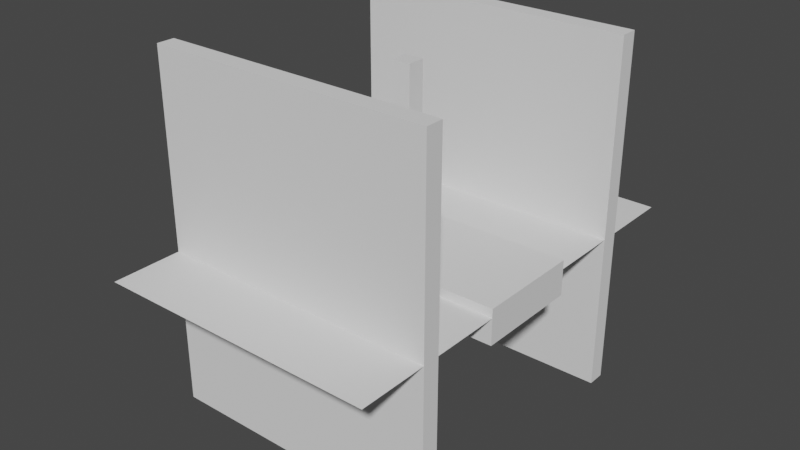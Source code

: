 # Source: 16_0.blend  (saved by Blender 2.92.15; exported with 4.5.12 LTS)
import bpy
from mathutils import Matrix  # noqa: F401  (used for matrix-valued properties, if any)

bpy.ops.wm.read_factory_settings(use_empty=True)
scene = bpy.context.scene
scene.name = 'Scene'

# ---- collections
col_collection = bpy.data.collections.new('Collection'); scene.collection.children.link(col_collection)

# ---- world
world_world = bpy.data.worlds.new('World'); scene.world = world_world
world_world.use_nodes = True; world_world.node_tree.nodes.clear()
_N = world_world.node_tree.nodes; _L = world_world.node_tree.links
n0 = _N.new('ShaderNodeOutputWorld'); n0.name = 'World Output'; n0.location = (300, 300)
n1 = _N.new('ShaderNodeBackground'); n1.name = 'Background'; n1.location = (10, 300)
n1.inputs[0].default_value = (0.05088, 0.05088, 0.05088, 1.0)
_L.new(n1.outputs[0], n0.inputs[0])
n0.is_active_output = True
world_world.color = (0.05088, 0.05088, 0.05088)
world_world.use_sun_shadow = False
world_world.sun_shadow_jitter_overblur = 0.0

# ---- meshes
me_plane_018 = bpy.data.meshes.new('Plane.018')
me_plane_018.from_pydata([(-1.0, -1.0, 0.0), (1.0, -1.0, 0.0), (-1.0, 1.0, 0.0), (1.0, 1.0, 0.0)], [], [(0, 1, 3, 2)])
_uv = me_plane_018.uv_layers.new(name='UVMap')
_uv.uv.foreach_set('vector', [0.0, 0.0, 1.0, 0.0, 1.0, 1.0, 0.0, 1.0])
me_plane_018.use_remesh_fix_poles = True
me_plane_018.use_remesh_preserve_attributes = False
me_plane_018.use_mirror_vertex_groups = False
me_plane_018.update()
me_cube_064 = bpy.data.meshes.new('Cube.064')
me_cube_064.from_pydata([(-8.0, -3.0, -0.1), (-8.0, -3.0, 0.1), (-8.0, 3.0, -0.1), (-8.0, 3.0, 0.1), (8.0, -3.0, -0.1), (8.0, -3.0, 0.1), (8.0, 3.0, -0.1), (8.0, 3.0, 0.1)], [], [(0, 1, 3, 2), (2, 3, 7, 6), (6, 7, 5, 4), (4, 5, 1, 0), (2, 6, 4, 0), (7, 3, 1, 5)])
_uv = me_cube_064.uv_layers.new(name='UVMap')
_uv.uv.foreach_set('vector', [0.375, 0.0, 0.625, 0.0, 0.625, 0.25, 0.375, 0.25, 0.375, 0.25, 0.625, 0.25, 0.625, 0.5, 0.375, 0.5, 0.375, 0.5, 0.625, 0.5, 0.625, 0.75, 0.375, 0.75, 0.375, 0.75, 0.625, 0.75, 0.625, 1.0, 0.375, 1.0, 0.125, 0.5, 0.375, 0.5, 0.375, 0.75, 0.125, 0.75, 0.625, 0.5, 0.875, 0.5, 0.875, 0.75, 0.625, 0.75])
me_cube_064.use_remesh_fix_poles = True
me_cube_064.use_remesh_preserve_attributes = False
me_cube_064.use_mirror_vertex_groups = False
me_cube_064.update()
me_cube_065 = bpy.data.meshes.new('Cube.065')
me_cube_065.from_pydata([(-8.0, -0.1, -10.0), (-8.0, -0.1, 10.0), (-8.0, 0.1, -10.0), (-8.0, 0.1, 10.0), (8.0, -0.1, -10.0), (8.0, -0.1, 10.0), (8.0, 0.1, -10.0), (8.0, 0.1, 10.0)], [], [(0, 1, 3, 2), (2, 3, 7, 6), (6, 7, 5, 4), (4, 5, 1, 0), (2, 6, 4, 0), (7, 3, 1, 5)])
_uv = me_cube_065.uv_layers.new(name='UVMap')
_uv.uv.foreach_set('vector', [0.375, 0.0, 0.625, 0.0, 0.625, 0.25, 0.375, 0.25, 0.375, 0.25, 0.625, 0.25, 0.625, 0.5, 0.375, 0.5, 0.375, 0.5, 0.625, 0.5, 0.625, 0.75, 0.375, 0.75, 0.375, 0.75, 0.625, 0.75, 0.625, 1.0, 0.375, 1.0, 0.125, 0.5, 0.375, 0.5, 0.375, 0.75, 0.125, 0.75, 0.625, 0.5, 0.875, 0.5, 0.875, 0.75, 0.625, 0.75])
me_cube_065.use_remesh_fix_poles = True
me_cube_065.use_remesh_preserve_attributes = False
me_cube_065.use_mirror_vertex_groups = False
me_cube_065.update()
me_cube_066 = bpy.data.meshes.new('Cube.066')
me_cube_066.from_pydata([(-8.0, -0.1, -10.0), (-8.0, -0.1, 10.0), (-8.0, 0.1, -10.0), (-8.0, 0.1, 10.0), (8.0, -0.1, -10.0), (8.0, -0.1, 10.0), (8.0, 0.1, -10.0), (8.0, 0.1, 10.0)], [], [(0, 1, 3, 2), (2, 3, 7, 6), (6, 7, 5, 4), (4, 5, 1, 0), (2, 6, 4, 0), (7, 3, 1, 5)])
_uv = me_cube_066.uv_layers.new(name='UVMap')
_uv.uv.foreach_set('vector', [0.375, 0.0, 0.625, 0.0, 0.625, 0.25, 0.375, 0.25, 0.375, 0.25, 0.625, 0.25, 0.625, 0.5, 0.375, 0.5, 0.375, 0.5, 0.625, 0.5, 0.625, 0.75, 0.375, 0.75, 0.375, 0.75, 0.625, 0.75, 0.625, 1.0, 0.375, 1.0, 0.125, 0.5, 0.375, 0.5, 0.375, 0.75, 0.125, 0.75, 0.625, 0.5, 0.875, 0.5, 0.875, 0.75, 0.625, 0.75])
me_cube_066.use_remesh_fix_poles = True
me_cube_066.use_remesh_preserve_attributes = False
me_cube_066.use_mirror_vertex_groups = False
me_cube_066.update()
me_cube_067 = bpy.data.meshes.new('Cube.067')
me_cube_067.from_pydata([(-8.0, -3.0, -0.1), (-8.0, -3.0, 0.1), (-8.0, 3.0, -0.1), (-8.0, 3.0, 0.1), (8.0, -3.0, -0.1), (8.0, -3.0, 0.1), (8.0, 3.0, -0.1), (8.0, 3.0, 0.1)], [], [(0, 1, 3, 2), (2, 3, 7, 6), (6, 7, 5, 4), (4, 5, 1, 0), (2, 6, 4, 0), (7, 3, 1, 5)])
_uv = me_cube_067.uv_layers.new(name='UVMap')
_uv.uv.foreach_set('vector', [0.375, 0.0, 0.625, 0.0, 0.625, 0.25, 0.375, 0.25, 0.375, 0.25, 0.625, 0.25, 0.625, 0.5, 0.375, 0.5, 0.375, 0.5, 0.625, 0.5, 0.625, 0.75, 0.375, 0.75, 0.375, 0.75, 0.625, 0.75, 0.625, 1.0, 0.375, 1.0, 0.125, 0.5, 0.375, 0.5, 0.375, 0.75, 0.125, 0.75, 0.625, 0.5, 0.875, 0.5, 0.875, 0.75, 0.625, 0.75])
me_cube_067.use_remesh_fix_poles = True
me_cube_067.use_remesh_preserve_attributes = False
me_cube_067.use_mirror_vertex_groups = False
me_cube_067.update()

# ---- objects
ob_empty = bpy.data.objects.new('empty', None)
ob_empty_001 = bpy.data.objects.new('empty.001', None)
ob_empty_002 = bpy.data.objects.new('empty.002', None)
ob_plane = bpy.data.objects.new('Plane', me_plane_018)
ob_cube = bpy.data.objects.new('Cube', me_cube_064)
ob_cube_001 = bpy.data.objects.new('Cube.001', me_cube_065)
ob_cube_002 = bpy.data.objects.new('Cube.002', me_cube_066)
ob_cube_003 = bpy.data.objects.new('Cube.003', me_cube_067)

# ---- transforms, parenting, visibility, modifiers, constraints
ob_empty.location = (-7.5, 0.0, 3.0)
ob_empty.lineart.crease_threshold = 0.0
ob_empty_001.location = (-14.0, 1.0, -0.5)
ob_empty_001.lineart.crease_threshold = 0.0
ob_empty_002.location = (-14.0, -1.0, -0.5)
ob_empty_002.lineart.crease_threshold = 0.0
ob_plane.location = (-8.0, 0.0, -1.0)
ob_plane.scale = (8.0, 12.0, 8.0)
ob_plane.lineart.crease_threshold = 0.0
ob_cube.location = (-8.0, 0.0, -1.5)
ob_cube.scale = (1.0, 1.0, 10.0)
ob_cube.lineart.crease_threshold = 0.0
ob_cube_001.location = (-8.0, -7.5, 0.0)
ob_cube_001.scale = (1.0, 5.0, 1.0)
ob_cube_001.lineart.crease_threshold = 0.0
ob_cube_002.location = (-8.0, 7.5, 0.0)
ob_cube_002.scale = (1.0, 5.0, 1.0)
ob_cube_002.lineart.crease_threshold = 0.0
ob_cube_003.location = (-7.5, 0.0, 6.0)
ob_cube_003.scale = (0.0625, 0.1667, 30.0)
ob_cube_003.lineart.crease_threshold = 0.0

# ---- collection membership
scene.collection.objects.link(ob_empty)
scene.collection.objects.link(ob_empty_001)
scene.collection.objects.link(ob_empty_002)
col_collection.objects.link(ob_plane)
col_collection.objects.link(ob_cube)
col_collection.objects.link(ob_cube_001)
col_collection.objects.link(ob_cube_002)
col_collection.objects.link(ob_cube_003)

# ---- scene / render settings (as saved in the file)
scene.frame_start = 1; scene.frame_end = 250; scene.frame_set(1)
scene.render.engine = 'BLENDER_EEVEE_NEXT'
scene.cycles.use_denoising = False
scene.cycles.samples = 128
scene.cycles.sampling_pattern = 'TABULATED_SOBOL'
scene.cycles.use_adaptive_sampling = False
scene.cycles.use_light_tree = False
scene.view_settings.view_transform = 'Filmic'
bpy.context.view_layer.update()

# ---- added for rendering (the .blend has no active camera and no usable light): camera, sun
cam_auto = bpy.data.cameras.new('AutoCamera')
cam_auto.lens = 50.0
cam_auto.sensor_width = 36.0
cam_auto.clip_end = 1000.0
ob_auto_camera = bpy.data.objects.new('AutoCamera', cam_auto)
scene.collection.objects.link(ob_auto_camera)
ob_auto_camera.location = (24.4753, -38.9703, 25.9802)
ob_auto_camera.rotation_euler = (1.09748, -7.21219e-08, 0.694738)
scene.camera = ob_auto_camera
light_auto_sun = bpy.data.lights.new('AutoSun', 'SUN')
light_auto_sun.energy = 3.0
light_auto_sun.angle = 0.0523599
ob_auto_sun = bpy.data.objects.new('AutoSun', light_auto_sun)
scene.collection.objects.link(ob_auto_sun)
ob_auto_sun.rotation_euler = (0.872665, 0.174533, 0.523599)
bpy.context.view_layer.update()
